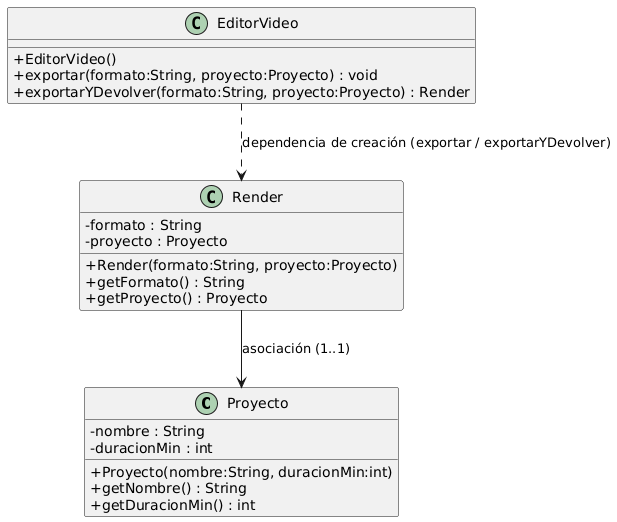

The diagram above was rendered by PlantUML. Its source (embedded in the PNG):
@startuml
skinparam classAttributeIconSize 0

class Proyecto {
  - nombre : String
  - duracionMin : int
  + Proyecto(nombre:String, duracionMin:int)
  + getNombre() : String
  + getDuracionMin() : int
}

class Render {
  - formato : String
  - proyecto : Proyecto
  + Render(formato:String, proyecto:Proyecto)
  + getFormato() : String
  + getProyecto() : Proyecto
}

class EditorVideo {
  + EditorVideo()
  + exportar(formato:String, proyecto:Proyecto) : void
  + exportarYDevolver(formato:String, proyecto:Proyecto) : Render
}

' Asociación unidireccional: Render conoce a Proyecto (1..1)
Render --> Proyecto : asociación (1..1)

' Dependencia de creación: EditorVideo crea Render dentro del método
EditorVideo ..> Render : dependencia de creación (exportar / exportarYDevolver)
@enduml